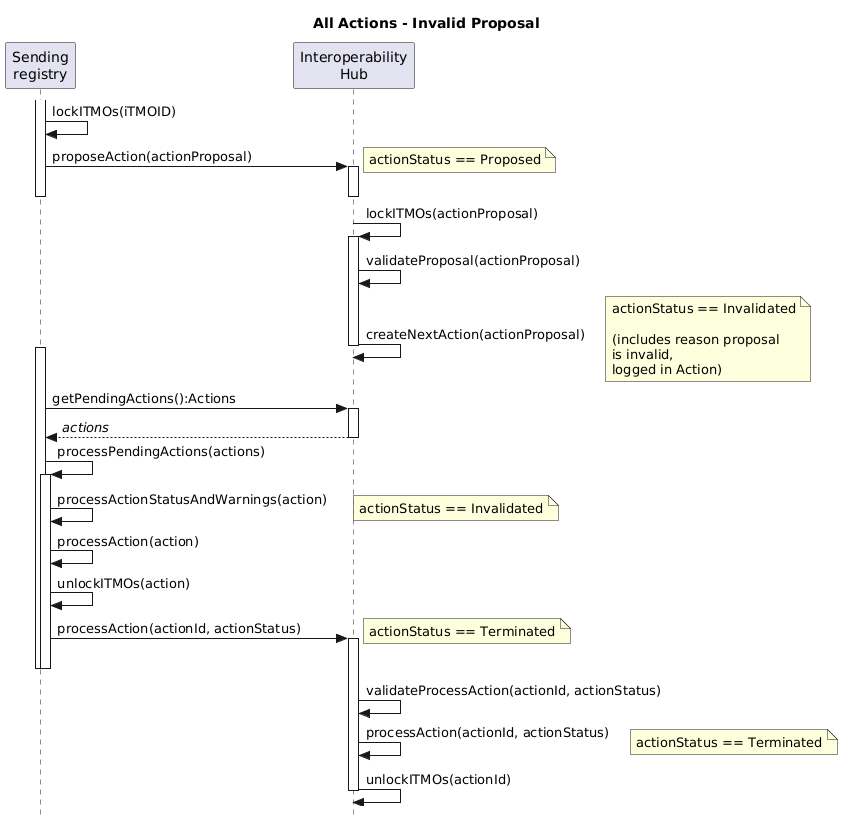

The diagram above was rendered by PlantUML. Its source (embedded in the PNG):
@startuml All Actions - Invalid Proposal

title All Actions - Invalid Proposal

skinparam style strictuml

participant "Sending\nregistry" as Sender
participant "Interoperability\nHub" as Hub

activate Sender
Sender -> Sender: lockITMOs(iTMOID)
Sender -> Hub++ : proposeAction(actionProposal)
note right: actionStatus == Proposed
deactivate Sender
deactivate Hub

  Hub -> Hub++: lockITMOs(actionProposal)
  Hub -> Hub: validateProposal(actionProposal)
  Hub -> Hub--: createNextAction(actionProposal)
  note right: actionStatus == Invalidated\n\n(includes reason proposal\nis invalid,\nlogged in Action)
  
  activate Sender
  Sender -> Hub++ : getPendingActions():Actions
  Sender <-- Hub: //actions//
  deactivate Hub
  
  Sender -> Sender: processPendingActions(actions)
  activate Sender
  Sender -> Sender: processActionStatusAndWarnings(action)
  note right: actionStatus == Invalidated

  Sender -> Sender: processAction(action)
  Sender -> Sender: unlockITMOs(action)
  
    Sender -> Hub++: processAction(actionId, actionStatus)
    note right: actionStatus == Terminated
    deactivate Sender
    deactivate Sender
    Hub -> Hub: validateProcessAction(actionId, actionStatus)
    Hub -> Hub: processAction(actionId, actionStatus)
    note right: actionStatus == Terminated
    Hub -> Hub--: unlockITMOs(actionId)

@enduml